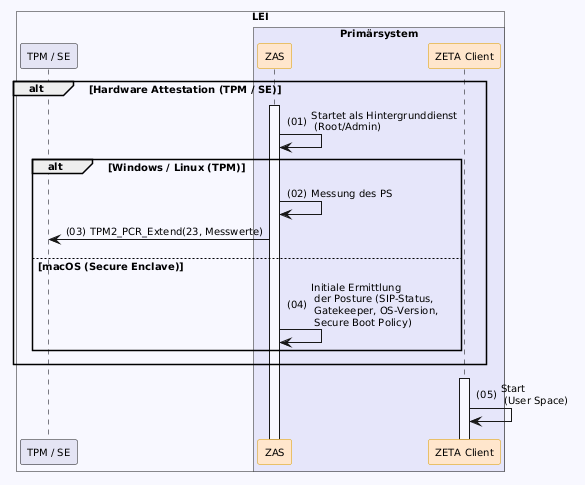

The diagram above was rendered by PlantUML. Its source (embedded in the PNG):
@startuml "client-start"
autonumber "(00)"
skinparam defaultFontSize 10
skinparam defaultFontName Helvetica
skinparam DefaultMonospacedFontName Courier
skinparam lengthAdjust none
skinparam sequenceReferenceBackgroundColor White
skinparam SequenceReferenceFontSize 12
skinparam sequenceMessageAlign left
hide stereotype

' Box colors
!define ZETA_GUARD_COLOR #FFF3E5
!define LEI_COLOR #GhostWhite
!define LEI_COMPONENT_COLOR #E4E4F4
!define PRIMAERSYSTEM_COLOR #Lavender
!define PROVIDER_COLOR #EDFDEC

' Participant colors
<style>
sequenceDiagram {
  participant {
    .zeta {
      BackgroundColor #FFE6CC
      LineColor #D79B00
    }
    .provider {
      BackgroundColor #D5E8D4
      LineColor #82B366
    }
  }
  lifeline {
    BackgroundColor White
    LineColor Black
  }
}
</style>

' title Client Start & Initialisierung

!pragma teoz true

box "LEI" LEI_COLOR
  participant "TPM / SE" as TPM LEI_COMPONENT_COLOR
  box "Primärsystem" PRIMAERSYSTEM_COLOR
    participant ZAS as "ZAS" <<zeta>>
    participant Client as "ZETA Client" <<zeta>>
  end box
end box

alt Hardware Attestation (TPM / SE)
    ZAS++
    ZAS -> ZAS: Startet als Hintergrunddienst\n (Root/Admin)
    
    alt Windows / Linux (TPM)
        ZAS -> ZAS: Messung des PS
        ZAS -> TPM: TPM2_PCR_Extend(23, Messwerte)
    else macOS (Secure Enclave)
        ZAS -> ZAS: Initiale Ermittlung\n der Posture (SIP-Status,\n Gatekeeper, OS-Version,\n Secure Boot Policy)
    end
end
Client++
Client -> Client: Start \n (User Space)

@enduml